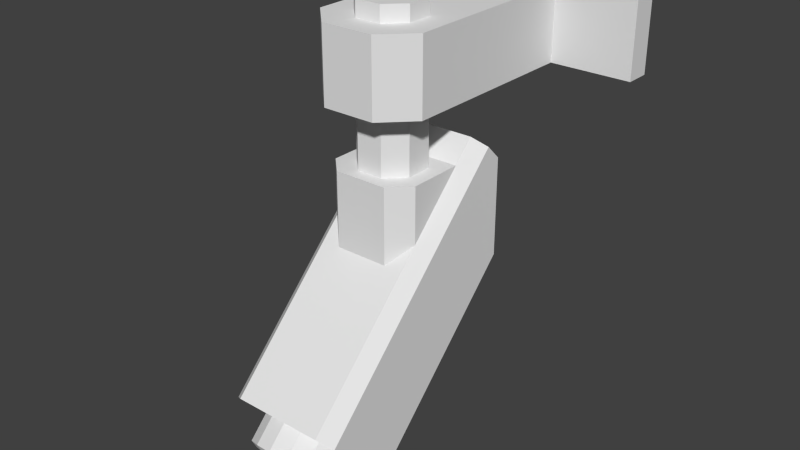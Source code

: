 # Source: kamera45.blend  (saved by Blender 2.75.0; exported with 4.5.12 LTS)
import bpy
from mathutils import Matrix  # noqa: F401  (used for matrix-valued properties, if any)

bpy.ops.wm.read_factory_settings(use_empty=True)
scene = bpy.context.scene
scene.name = 'Scene'

# ---- collections
col_collection_1 = bpy.data.collections.new('Collection 1'); scene.collection.children.link(col_collection_1)

# ---- materials (node trees are filled in below, after node groups)
mat_material = bpy.data.materials.new('Material')
mat_material.alpha_threshold = 0.0
mat_material.use_transparent_shadow = False
mat_material.roughness = 0.5
mat_material.line_color = (0.0, 0.0, 0.0, 1.0)

# ---- material node trees

# ---- world
world_world = bpy.data.worlds.new('World'); scene.world = world_world
world_world.color = (0.05088, 0.05088, 0.05088)
world_world.use_sun_shadow = False
world_world.sun_shadow_jitter_overblur = 0.0
world_world.cycles.sampling_method = 'MANUAL'
world_world.cycles.sample_map_resolution = 256

# ---- meshes
me_cube_002 = bpy.data.meshes.new('Cube.002')
me_cube_002.from_pydata([(0.4148, 0.1706, 0.3496), (0.461, 0.1576, 0.3958), (0.5001, 0.1206, 0.4349), (0.5262, 0.06527, 0.4611), (0.5354, 2.017e-09, 0.4702), (0.5262, -0.06527, 0.4611), (0.5001, -0.1206, 0.4349), (0.461, -0.1576, 0.3958), (0.4148, -0.1706, 0.3496), (0.3687, -0.1576, 0.3035), (0.3295, -0.1206, 0.2643), (0.3034, -0.06527, 0.2382), (0.2942, 1.151e-08, 0.229), (0.3034, 0.06527, 0.2382), (0.3295, 0.1206, 0.2643), (0.3687, 0.1576, 0.3035), (0.4892, 0.1706, 0.2753), (0.5353, 0.1576, 0.3214), (0.5745, 0.1206, 0.3606), (0.6006, 0.06527, 0.3867), (0.6098, 2.017e-09, 0.3959), (0.6006, -0.06527, 0.3867), (0.5745, -0.1206, 0.3606), (0.5353, -0.1576, 0.3214), (0.4892, -0.1706, 0.2753), (0.443, -0.1576, 0.2291), (0.4039, -0.1206, 0.19), (0.3777, -0.06527, 0.1638), (0.3686, 1.151e-08, 0.1547), (0.3777, 0.06527, 0.1638), (0.4039, 0.1206, 0.19), (0.443, 0.1576, 0.2291), (0.4892, 0.1196, 0.2753), (0.5215, 0.1105, 0.3076), (0.549, 0.08459, 0.3351), (0.5673, 0.04578, 0.3534), (0.5738, 4.474e-09, 0.3599), (0.5673, -0.04578, 0.3534), (0.549, -0.08459, 0.3351), (0.5215, -0.1105, 0.3076), (0.4892, -0.1196, 0.2753), (0.4568, -0.1105, 0.2429), (0.4294, -0.08459, 0.2155), (0.411, -0.04578, 0.1971), (0.4046, 1.113e-08, 0.1907), (0.411, 0.04578, 0.1971), (0.4294, 0.08459, 0.2155), (0.4568, 0.1105, 0.2429), (0.4509, 0.1196, 0.3135), (0.4833, 0.1105, 0.3459), (0.5107, 0.08459, 0.3733), (0.5291, 0.04578, 0.3917), (0.5355, 4.474e-09, 0.3981), (0.5291, -0.04578, 0.3917), (0.5107, -0.08459, 0.3733), (0.4833, -0.1105, 0.3459), (0.4509, -0.1196, 0.3135), (0.4186, -0.1105, 0.2811), (0.3911, -0.08459, 0.2537), (0.3728, -0.04578, 0.2354), (0.3663, 1.113e-08, 0.2289), (0.3728, 0.04578, 0.2354), (0.3911, 0.08459, 0.2537), (0.4186, 0.1105, 0.2811), (0.3946, 1.132e-08, 0.1647), (0.4024, 0.05553, 0.1725), (0.5919, -0.05553, 0.3621), (0.5697, -0.1026, 0.3398), (0.4246, 0.1026, 0.1947), (0.5364, -0.1341, 0.3066), (0.4579, 0.1341, 0.228), (0.4972, -0.1451, 0.2673), (0.4972, 0.1451, 0.2673), (0.5364, 0.1341, 0.3066), (0.4579, -0.1341, 0.228), (0.5697, 0.1026, 0.3398), (0.4246, -0.1026, 0.1947), (0.5919, 0.05553, 0.3621), (0.4024, -0.05553, 0.1725), (0.5998, 3.245e-09, 0.3699), (-0.2326, -0.2168, 1.235), (-0.1984, -0.1684, 1.269), (-0.1984, 0.1684, 1.269), (-0.2326, 0.2168, 1.235), (0.2957, -0.2168, 0.2305), (0.2615, -0.1684, 0.1963), (0.5681, -0.1684, 0.5029), (0.5339, -0.2168, 0.4687), (0.2615, 0.1684, 0.1963), (0.2957, 0.2168, 0.2305), (0.5339, 0.2168, 0.4687), (0.5681, 0.1684, 0.5029), (-0.3372, -0.1684, 1.13), (-0.2889, -0.2168, 1.179), (-0.2889, -0.2168, 0.8151), (-0.3372, -0.1684, 0.7951), (-0.2889, 0.2168, 0.8151), (-0.3372, 0.1684, 0.7951), (-0.2889, 0.2168, 1.179), (-0.3372, 0.1684, 1.13), (-0.1217, -0.1684, 1.193), (-0.1217, 0.1684, 1.193), (0.08462, 0.1684, 0.9864), (0.1542, 0.09883, 0.9168), (0.1542, -0.09883, 0.9168), (0.08462, -0.1684, 0.9864), (0.1542, 0.09883, 1.193), (0.08462, 0.1684, 1.193), (0.08462, -0.1684, 1.193), (0.1542, -0.09883, 1.193)], [], [(97, 95, 92, 99), (95, 97, 88, 85), (4, 91, 86), (13, 14, 30, 29), (6, 7, 23, 22), (14, 15, 31, 30), (7, 8, 24, 23), (0, 1, 17, 16), (15, 0, 16, 31), (8, 9, 25, 24), (1, 2, 18, 17), (9, 10, 26, 25), (2, 3, 19, 18), (10, 11, 27, 26), (3, 4, 20, 19), (11, 12, 28, 27), (4, 5, 21, 20), (12, 13, 29, 28), (5, 6, 22, 21), (64, 65, 45, 44), (66, 67, 38, 37), (65, 68, 46, 45), (67, 69, 39, 38), (68, 70, 47, 46), (69, 71, 40, 39), (72, 73, 33, 32), (70, 72, 32, 47), (71, 74, 41, 40), (73, 75, 34, 33), (74, 76, 42, 41), (75, 77, 35, 34), (76, 78, 43, 42), (77, 79, 36, 35), (78, 64, 44, 43), (79, 66, 37, 36), (34, 35, 51, 50), (42, 43, 59, 58), (35, 36, 52, 51), (43, 44, 60, 59), (36, 37, 53, 52), (44, 45, 61, 60), (37, 38, 54, 53), (45, 46, 62, 61), (38, 39, 55, 54), (46, 47, 63, 62), (39, 40, 56, 55), (32, 33, 49, 48), (47, 32, 48, 63), (40, 41, 57, 56), (33, 34, 50, 49), (41, 42, 58, 57), (49, 50, 51, 52, 53, 54, 55, 56, 57, 58, 59, 60, 61, 62, 63, 48), (20, 21, 66, 79), (27, 28, 64, 78), (19, 20, 79, 77), (26, 27, 78, 76), (18, 19, 77, 75), (25, 26, 76, 74), (17, 18, 75, 73), (24, 25, 74, 71), (31, 16, 72, 70), (16, 17, 73, 72), (23, 24, 71, 69), (30, 31, 70, 68), (22, 23, 69, 67), (29, 30, 68, 65), (21, 22, 67, 66), (28, 29, 65, 64), (100, 101, 82, 81), (87, 80, 93, 94, 84), (98, 96, 97, 99), (94, 93, 92, 95), (84, 94, 95, 85), (96, 89, 88, 97), (80, 81, 82, 83, 98, 99, 92, 93), (4, 86, 5), (4, 3, 91), (2, 90, 91, 3), (5, 86, 87, 6), (6, 87, 7), (7, 87, 8), (87, 84, 8), (8, 84, 9), (9, 84, 10), (10, 84, 85, 11), (11, 85, 12), (85, 88, 12), (12, 88, 13), (13, 88, 89, 14), (14, 89, 15), (1, 90, 2), (0, 90, 1), (90, 0, 89), (0, 15, 89), (83, 90, 89, 96, 98), (103, 91, 102), (100, 81, 80), (82, 101, 83), (86, 105, 87), (104, 103, 106, 109), (100, 105, 108), (90, 83, 101, 102), (108, 109, 106, 107, 101, 100), (86, 91, 103, 104), (104, 109, 108, 105), (102, 107, 106, 103), (102, 101, 107), (104, 105, 86), (91, 90, 102), (87, 105, 100, 80)])
_uv = me_cube_002.uv_layers.new(name='UVMap')
_uv.uv.foreach_set('vector', [0.7788, 0.3471, 0.7855, 0.21, 0.9322, 0.1939, 0.9331, 0.3631, 0.7855, 0.21, 0.7788, 0.3471, 0.402, 0.3621, 0.4029, 0.1916, 0.1065, 0.5827, 0.183, 0.6037, 0.03007, 0.6037, 0.2387, 0.9563, 0.2085, 0.9651, 0.1975, 0.921, 0.2239, 0.9133, 0.2094, 0.9644, 0.1784, 0.9705, 0.1717, 0.9255, 0.1982, 0.9208, 0.2085, 0.9651, 0.1774, 0.9708, 0.1713, 0.9256, 0.1975, 0.921, 0.1784, 0.9705, 0.1467, 0.9731, 0.1451, 0.9272, 0.1717, 0.9255, 0.1457, 0.9731, 0.1136, 0.9717, 0.1177, 0.9257, 0.1446, 0.9272, 0.1774, 0.9708, 0.1457, 0.9731, 0.1446, 0.9272, 0.1713, 0.9256, 0.1467, 0.9731, 0.1147, 0.972, 0.1184, 0.9257, 0.1451, 0.9272, 0.1136, 0.9717, 0.08182, 0.9667, 0.09102, 0.921, 0.1177, 0.9257, 0.1147, 0.972, 0.08279, 0.9676, 0.09155, 0.9217, 0.1184, 0.9257, 0.08182, 0.9667, 0.05064, 0.9583, 0.06494, 0.9128, 0.09102, 0.921, 0.08279, 0.9676, 0.05114, 0.9595, 0.06512, 0.9134, 0.09155, 0.9217, 0.05064, 0.9583, 0.02005, 0.9469, 0.03895, 0.8999, 0.06494, 0.9128, 0.05114, 0.9595, 0.02006, 0.9483, 0.03873, 0.9006, 0.06512, 0.9134, 0.2673, 0.9445, 0.2392, 0.9551, 0.2241, 0.9124, 0.2506, 0.9001, 0.2675, 0.9459, 0.2387, 0.9563, 0.2239, 0.9133, 0.251, 0.9004, 0.2392, 0.9551, 0.2094, 0.9644, 0.1982, 0.9208, 0.2241, 0.9124, 0.2429, 0.8894, 0.2193, 0.9017, 0.2145, 0.8893, 0.2347, 0.8789, 0.2196, 0.9013, 0.1952, 0.9088, 0.1923, 0.896, 0.2148, 0.8888, 0.2193, 0.9017, 0.1947, 0.9092, 0.1919, 0.8963, 0.2145, 0.8893, 0.1952, 0.9088, 0.1703, 0.9135, 0.169, 0.9005, 0.1923, 0.896, 0.1947, 0.9092, 0.1699, 0.9137, 0.1685, 0.9011, 0.1919, 0.8963, 0.1703, 0.9135, 0.145, 0.9152, 0.1453, 0.9021, 0.169, 0.9005, 0.1447, 0.9152, 0.1191, 0.9137, 0.1209, 0.9006, 0.1447, 0.9017, 0.1699, 0.9137, 0.1447, 0.9152, 0.1447, 0.9017, 0.1685, 0.9011, 0.145, 0.9152, 0.1196, 0.9141, 0.1215, 0.901, 0.1453, 0.9021, 0.1191, 0.9137, 0.09387, 0.9093, 0.09731, 0.8965, 0.1209, 0.9006, 0.1196, 0.9141, 0.09437, 0.9095, 0.09775, 0.8968, 0.1215, 0.901, 0.09387, 0.9093, 0.06939, 0.9017, 0.0745, 0.8898, 0.09731, 0.8965, 0.09437, 0.9095, 0.06957, 0.9022, 0.07468, 0.8901, 0.09775, 0.8968, 0.06939, 0.9017, 0.04674, 0.8899, 0.05411, 0.8802, 0.0745, 0.8898, 0.06957, 0.9022, 0.04658, 0.8904, 0.05402, 0.8804, 0.07468, 0.8901, 0.2427, 0.8893, 0.2196, 0.9013, 0.2148, 0.8888, 0.2349, 0.8791, 0.09731, 0.8965, 0.0745, 0.8898, 0.08364, 0.8648, 0.1038, 0.871, 0.09775, 0.8968, 0.07468, 0.8901, 0.08387, 0.8649, 0.1042, 0.8711, 0.0745, 0.8898, 0.05411, 0.8802, 0.06345, 0.8568, 0.08364, 0.8648, 0.07468, 0.8901, 0.05402, 0.8804, 0.06345, 0.8568, 0.08387, 0.8649, 0.2349, 0.8791, 0.2148, 0.8888, 0.2061, 0.865, 0.2253, 0.8568, 0.2347, 0.8789, 0.2145, 0.8893, 0.2053, 0.8651, 0.2246, 0.8568, 0.2148, 0.8888, 0.1923, 0.896, 0.1864, 0.871, 0.2061, 0.865, 0.2145, 0.8893, 0.1919, 0.8963, 0.1857, 0.8717, 0.2053, 0.8651, 0.1923, 0.896, 0.169, 0.9005, 0.1661, 0.8748, 0.1864, 0.871, 0.1919, 0.8963, 0.1685, 0.9011, 0.1659, 0.8752, 0.1857, 0.8717, 0.169, 0.9005, 0.1453, 0.9021, 0.1454, 0.8761, 0.1661, 0.8748, 0.1447, 0.9017, 0.1209, 0.9006, 0.1243, 0.8747, 0.1452, 0.876, 0.1685, 0.9011, 0.1447, 0.9017, 0.1452, 0.876, 0.1659, 0.8752, 0.1453, 0.9021, 0.1215, 0.901, 0.1248, 0.8749, 0.1454, 0.8761, 0.1209, 0.9006, 0.09731, 0.8965, 0.1038, 0.871, 0.1243, 0.8747, 0.1215, 0.901, 0.09775, 0.8968, 0.1042, 0.8711, 0.1248, 0.8749, 0.1696, 0.8567, 0.15, 0.8649, 0.1288, 0.8649, 0.1093, 0.8567, 0.09429, 0.8418, 0.08618, 0.8222, 0.08618, 0.801, 0.09429, 0.7814, 0.1093, 0.7664, 0.1288, 0.7583, 0.15, 0.7583, 0.1696, 0.7664, 0.1846, 0.7814, 0.1927, 0.801, 0.1927, 0.8222, 0.1846, 0.8418, 0.2506, 0.9001, 0.2241, 0.9124, 0.2196, 0.9013, 0.2427, 0.8893, 0.06512, 0.9134, 0.03873, 0.9006, 0.04658, 0.8904, 0.06957, 0.9022, 0.06494, 0.9128, 0.03895, 0.8999, 0.04674, 0.8899, 0.06939, 0.9017, 0.09155, 0.9217, 0.06512, 0.9134, 0.06957, 0.9022, 0.09437, 0.9095, 0.09102, 0.921, 0.06494, 0.9128, 0.06939, 0.9017, 0.09387, 0.9093, 0.1184, 0.9257, 0.09155, 0.9217, 0.09437, 0.9095, 0.1196, 0.9141, 0.1177, 0.9257, 0.09102, 0.921, 0.09387, 0.9093, 0.1191, 0.9137, 0.1451, 0.9272, 0.1184, 0.9257, 0.1196, 0.9141, 0.145, 0.9152, 0.1713, 0.9256, 0.1446, 0.9272, 0.1447, 0.9152, 0.1699, 0.9137, 0.1446, 0.9272, 0.1177, 0.9257, 0.1191, 0.9137, 0.1447, 0.9152, 0.1717, 0.9255, 0.1451, 0.9272, 0.145, 0.9152, 0.1703, 0.9135, 0.1975, 0.921, 0.1713, 0.9256, 0.1699, 0.9137, 0.1947, 0.9092, 0.1982, 0.9208, 0.1717, 0.9255, 0.1703, 0.9135, 0.1952, 0.9088, 0.2239, 0.9133, 0.1975, 0.921, 0.1947, 0.9092, 0.2193, 0.9017, 0.2241, 0.9124, 0.1982, 0.9208, 0.1952, 0.9088, 0.2196, 0.9013, 0.251, 0.9004, 0.2239, 0.9133, 0.2193, 0.9017, 0.2429, 0.8894, 0.4788, 0.4506, 0.4788, 0.6035, 0.4296, 0.6035, 0.4296, 0.4506, 0.4861, 0.8271, 0.978, 0.8271, 0.978, 0.7909, 0.8613, 0.6742, 0.4861, 0.6742, 0.9526, 0.3986, 0.778, 0.3788, 0.7788, 0.3471, 0.9331, 0.3631, 0.7847, 0.1788, 0.9508, 0.1602, 0.9322, 0.1939, 0.7855, 0.21, 0.4044, 0.1602, 0.7847, 0.1788, 0.7855, 0.21, 0.4029, 0.1916, 0.778, 0.3788, 0.4032, 0.3931, 0.402, 0.3621, 0.7788, 0.3471, 0.2647, 0.8696, 0.2867, 0.8476, 0.4396, 0.8476, 0.4615, 0.8696, 0.4615, 0.9057, 0.4396, 0.9368, 0.2867, 0.9368, 0.2647, 0.9057, 0.1065, 0.5827, 0.03007, 0.6037, 0.07689, 0.5768, 0.1065, 0.5827, 0.1361, 0.5768, 0.183, 0.6037, 0.1613, 0.5601, 0.2049, 0.5818, 0.183, 0.6037, 0.1361, 0.5768, 0.07689, 0.5768, 0.03007, 0.6037, 0.00812, 0.5818, 0.05177, 0.5601, 0.05177, 0.5601, 0.00812, 0.5818, 0.03499, 0.5349, 0.03499, 0.5349, 0.00812, 0.5818, 0.0291, 0.5053, 0.00812, 0.5818, 0.00812, 0.4289, 0.0291, 0.5053, 0.0291, 0.5053, 0.00812, 0.4289, 0.03499, 0.4757, 0.03499, 0.4757, 0.00812, 0.4289, 0.05177, 0.4506, 0.05177, 0.4506, 0.00812, 0.4289, 0.03007, 0.4069, 0.07689, 0.4338, 0.07689, 0.4338, 0.03007, 0.4069, 0.1065, 0.4279, 0.03007, 0.4069, 0.183, 0.4069, 0.1065, 0.4279, 0.1065, 0.4279, 0.183, 0.4069, 0.1361, 0.4338, 0.1361, 0.4338, 0.183, 0.4069, 0.2049, 0.4289, 0.1613, 0.4506, 0.1613, 0.4506, 0.2049, 0.4289, 0.178, 0.4757, 0.178, 0.5349, 0.2049, 0.5818, 0.1613, 0.5601, 0.1839, 0.5053, 0.2049, 0.5818, 0.178, 0.5349, 0.2049, 0.5818, 0.1839, 0.5053, 0.2049, 0.4289, 0.1839, 0.5053, 0.178, 0.4757, 0.2049, 0.4289, 0.978, 0.8271, 0.4861, 0.8271, 0.4861, 0.6742, 0.8613, 0.6742, 0.978, 0.7909, 0.6559, 0.572, 0.9216, 0.6035, 0.6112, 0.6035, 0.4788, 0.4506, 0.4296, 0.4506, 0.4296, 0.4196, 0.4296, 0.6035, 0.4788, 0.6035, 0.4296, 0.6346, 0.9216, 0.4506, 0.6112, 0.4506, 0.9216, 0.4196, 0.5166, 0.1311, 0.5166, 0.04138, 0.6419, 0.04138, 0.6419, 0.1311, 0.02531, 0.3855, 0.119, 0.2918, 0.02531, 0.2918, 0.9216, 0.6346, 0.4296, 0.6346, 0.4788, 0.6035, 0.6112, 0.6035, 0.6735, 0.1627, 0.6419, 0.1311, 0.6419, 0.04138, 0.6735, 0.009791, 0.7671, 0.009791, 0.7671, 0.1627, 0.9216, 0.4506, 0.9216, 0.6035, 0.6559, 0.572, 0.6559, 0.4822, 0.1505, 0.2472, 0.02531, 0.2472, 0.02531, 0.2918, 0.119, 0.2918, 0.119, 0.2918, 0.02531, 0.2918, 0.02531, 0.2472, 0.1505, 0.2472, 0.119, 0.2918, 0.02531, 0.3855, 0.02531, 0.2918, 0.6559, 0.4822, 0.6112, 0.4506, 0.9216, 0.4506, 0.9216, 0.6035, 0.9216, 0.6346, 0.6112, 0.6035, 0.9216, 0.4196, 0.6112, 0.4506, 0.4788, 0.4506, 0.4296, 0.4196])
me_cube_002.materials.append(mat_material)
me_cube_002.use_remesh_preserve_volume = False
me_cube_002.use_remesh_preserve_attributes = False
me_cube_002.use_mirror_vertex_groups = False
me_cube_002.update()
me_cube_001 = bpy.data.meshes.new('Cube.001')
me_cube_001.from_pydata([(-0.6013, -0.2033, 1.423), (-0.6013, 0.2033, 1.423), (-0.6013, -0.2033, 1.694), (-0.6013, 0.2033, 1.694), (0.09757, 0.2033, 1.423), (0.2033, 0.09757, 1.423), (0.2033, -0.09757, 1.423), (0.09757, -0.2033, 1.423), (0.2033, 0.09757, 1.694), (0.09757, 0.2033, 1.694), (0.09757, -0.2033, 1.694), (0.2033, -0.09757, 1.694), (-0.6013, 0.5091, 1.423), (-0.6947, 0.5091, 1.423), (-0.6013, 0.5091, 1.694), (-0.6947, 0.5091, 1.694), (-0.6947, -0.5091, 1.423), (-0.6013, -0.5091, 1.423), (-0.6013, -0.5091, 1.694), (-0.6947, -0.5091, 1.694), (-0.05139, -0.1114, 1.148), (-0.1146, -0.04821, 1.148), (-0.1146, -0.04821, 1.423), (-0.05139, -0.1114, 1.423), (-0.1146, 0.04821, 1.148), (-0.05139, 0.1114, 1.148), (-0.05139, 0.1114, 1.423), (-0.1146, 0.04821, 1.423), (0.1082, -0.04821, 1.148), (0.04504, -0.1114, 1.148), (0.04504, -0.1114, 1.423), (0.1082, -0.04821, 1.423), (0.04504, 0.1114, 1.148), (0.1082, 0.04821, 1.148), (0.1082, 0.04821, 1.423), (0.04504, 0.1114, 1.423), (-0.1146, -0.04821, 1.694), (-0.05139, -0.1114, 1.694), (-0.05139, 0.1114, 1.694), (-0.1146, 0.04821, 1.694), (0.04504, -0.1114, 1.694), (0.1082, -0.04821, 1.694), (0.1082, 0.04821, 1.694), (0.04504, 0.1114, 1.694), (-0.1146, -0.04821, 1.753), (-0.05139, -0.1114, 1.753), (-0.05139, 0.1114, 1.753), (-0.1146, 0.04821, 1.753), (0.04504, -0.1114, 1.753), (0.1082, -0.04821, 1.753), (0.1082, 0.04821, 1.753), (0.04504, 0.1114, 1.753)], [], [(9, 4, 1, 3), (16, 0, 17), (7, 10, 2, 0), (10, 11, 41, 40), (15, 3, 14), (5, 8, 11, 6), (4, 9, 8, 5), (6, 11, 10, 7), (5, 6, 31, 34), (0, 2, 18, 17), (19, 18, 2), (17, 18, 19, 16), (14, 12, 13, 15), (2, 3, 15, 19), (3, 1, 12, 14), (13, 12, 1), (13, 1, 0, 16), (34, 31, 28, 33), (30, 23, 20, 29), (26, 35, 32, 25), (20, 23, 22, 21), (26, 25, 24, 27), (34, 33, 32, 35), (30, 29, 28, 31), (22, 27, 24, 21), (7, 30, 31, 6), (5, 34, 35, 4), (1, 4, 35, 26), (0, 23, 30, 7), (23, 0, 22), (1, 27, 22, 0), (27, 1, 26), (38, 39, 47, 46), (42, 50, 49, 41), (39, 36, 44, 47), (42, 43, 51, 50), (36, 37, 45, 44), (38, 46, 51, 43), (37, 40, 48, 45), (40, 41, 49, 48), (47, 50, 51, 46), (47, 44, 49, 50), (45, 48, 49, 44), (8, 42, 41, 11), (8, 9, 43, 42), (3, 38, 43, 9), (2, 10, 40, 37), (37, 36, 2), (3, 2, 36, 39), (39, 38, 3)])
_uv = me_cube_001.uv_layers.new(name='UVMap')
_uv.uv.foreach_set('vector', [0.9815, 0.8418, 0.9815, 0.9646, 0.6643, 0.9646, 0.6643, 0.8418, 0.03791, 0.01727, 0.1767, 0.05968, 0.03791, 0.05968, 0.9815, 0.8418, 0.9815, 0.9646, 0.6643, 0.9646, 0.6643, 0.8418, 0.1767, 0.3769, 0.2247, 0.4249, 0.2471, 0.3817, 0.2184, 0.353, 0.5001, 0.01727, 0.3613, 0.05968, 0.5001, 0.05968, 0.704, 0.6882, 0.704, 0.811, 0.6154, 0.811, 0.6154, 0.6882, 0.7719, 0.6882, 0.7719, 0.811, 0.704, 0.811, 0.704, 0.6882, 0.6154, 0.6882, 0.6154, 0.811, 0.5476, 0.811, 0.5476, 0.6882, 0.3133, 0.4249, 0.2247, 0.4249, 0.2471, 0.3817, 0.2909, 0.3817, 0.6643, 0.8418, 0.6643, 0.9646, 0.5255, 0.9646, 0.5255, 0.8418, 0.03791, 0.01727, 0.03791, 0.05968, 0.1767, 0.05968, 0.5255, 0.8418, 0.5255, 0.9646, 0.4831, 0.9646, 0.4831, 0.8418, 0.5255, 0.8418, 0.5255, 0.9646, 0.4831, 0.9646, 0.4831, 0.8418, 0.1767, 0.05968, 0.3613, 0.05968, 0.5001, 0.01727, 0.03791, 0.01727, 0.6643, 0.8418, 0.6643, 0.9646, 0.5255, 0.9646, 0.5255, 0.8418, 0.5001, 0.01727, 0.5001, 0.05968, 0.3613, 0.05968, 0.5001, 0.01727, 0.3613, 0.05968, 0.1767, 0.05968, 0.03791, 0.01727, 0.1887, 0.7387, 0.1449, 0.7387, 0.1449, 0.6139, 0.1887, 0.6139, 0.1044, 0.7387, 0.06062, 0.7387, 0.06062, 0.6139, 0.1044, 0.6139, 0.273, 0.7387, 0.2293, 0.7387, 0.2293, 0.6139, 0.273, 0.6139, 0.06062, 0.6139, 0.06062, 0.7387, 0.02006, 0.7387, 0.02006, 0.6139, 0.273, 0.7387, 0.273, 0.6139, 0.3136, 0.6139, 0.3136, 0.7387, 0.1887, 0.7387, 0.1887, 0.6139, 0.2293, 0.6139, 0.2293, 0.7387, 0.1044, 0.7387, 0.1044, 0.6139, 0.1449, 0.6139, 0.1449, 0.7387, 0.3574, 0.7387, 0.3136, 0.7387, 0.3136, 0.6139, 0.3574, 0.6139, 0.1767, 0.3769, 0.2184, 0.353, 0.2471, 0.3817, 0.2247, 0.4249, 0.3133, 0.4249, 0.2909, 0.3817, 0.3196, 0.353, 0.3613, 0.3769, 0.3613, 0.05968, 0.3613, 0.3769, 0.3196, 0.353, 0.3196, 0.3093, 0.1767, 0.05968, 0.2184, 0.3093, 0.2184, 0.353, 0.1767, 0.3769, 0.2184, 0.3093, 0.1767, 0.05968, 0.2471, 0.2806, 0.3613, 0.05968, 0.2909, 0.2806, 0.2471, 0.2806, 0.1767, 0.05968, 0.2909, 0.2806, 0.3613, 0.05968, 0.3196, 0.3093, 0.3581, 0.801, 0.3176, 0.801, 0.3176, 0.7742, 0.3581, 0.7742, 0.3176, 0.7742, 0.3176, 0.801, 0.2738, 0.801, 0.2738, 0.7742, 0.3176, 0.801, 0.2738, 0.801, 0.2738, 0.7742, 0.3176, 0.7742, 0.3176, 0.7742, 0.3581, 0.7742, 0.3581, 0.801, 0.3176, 0.801, 0.2738, 0.801, 0.2333, 0.801, 0.2333, 0.7742, 0.2738, 0.7742, 0.3966, 0.8044, 0.3966, 0.7777, 0.4404, 0.7777, 0.4404, 0.8044, 0.3966, 0.6498, 0.4404, 0.6498, 0.4404, 0.6765, 0.3966, 0.6765, 0.2333, 0.7742, 0.2738, 0.7742, 0.2738, 0.801, 0.2333, 0.801, 0.3679, 0.749, 0.4691, 0.749, 0.4404, 0.7777, 0.3966, 0.7777, 0.3679, 0.749, 0.3679, 0.7052, 0.4691, 0.7052, 0.4691, 0.749, 0.3966, 0.6765, 0.4404, 0.6765, 0.4691, 0.7052, 0.3679, 0.7052, 0.3133, 0.4249, 0.2909, 0.3817, 0.2471, 0.3817, 0.2247, 0.4249, 0.3133, 0.4249, 0.3613, 0.3769, 0.3196, 0.353, 0.2909, 0.3817, 0.3613, 0.05968, 0.3196, 0.3093, 0.3196, 0.353, 0.3613, 0.3769, 0.1767, 0.05968, 0.1767, 0.3769, 0.2184, 0.353, 0.2184, 0.3093, 0.2184, 0.3093, 0.2471, 0.2806, 0.1767, 0.05968, 0.3613, 0.05968, 0.1767, 0.05968, 0.2471, 0.2806, 0.2909, 0.2806, 0.2909, 0.2806, 0.3196, 0.3093, 0.3613, 0.05968])
me_cube_001.materials.append(mat_material)
me_cube_001.use_remesh_preserve_volume = False
me_cube_001.use_remesh_preserve_attributes = False
me_cube_001.use_mirror_vertex_groups = False
me_cube_001.update()

# ---- objects
ob_cam45 = bpy.data.objects.new('cam45', me_cube_002)
ob_stand = bpy.data.objects.new('stand', me_cube_001)

# ---- transforms, parenting, visibility, modifiers, constraints
ob_cam45.location = (0.0, 0.0, 0.0)
ob_cam45.rotation_euler = (0.0, -0.0, -1.571)
ob_cam45.lock_rotations_4d = False
ob_cam45.empty_display_type = 'ARROWS'
ob_cam45.lineart.crease_threshold = 0.0
ob_stand.location = (0.0, 0.0, 0.0)
ob_stand.rotation_euler = (0.0, -0.0, -1.571)
ob_stand.lock_rotations_4d = False
ob_stand.empty_display_type = 'ARROWS'
ob_stand.lineart.crease_threshold = 0.0

# ---- collection membership
col_collection_1.objects.link(ob_cam45)
col_collection_1.objects.link(ob_stand)

# ---- scene / render settings (as saved in the file)
scene.frame_start = 1; scene.frame_end = 250; scene.frame_set(1)
scene.render.engine = 'BLENDER_EEVEE_NEXT'
scene.render.resolution_percentage = 50
scene.render.dither_intensity = 0.0
scene.render.bake_margin = 14
scene.cycles.use_denoising = False
scene.cycles.samples = 10
scene.cycles.sampling_pattern = 'TABULATED_SOBOL'
scene.cycles.light_sampling_threshold = 0.0
scene.cycles.use_adaptive_sampling = False
scene.cycles.use_light_tree = False
scene.cycles.blur_glossy = 0.0
scene.cycles.pixel_filter_type = 'GAUSSIAN'
scene.cycles.sample_clamp_indirect = 0.0
scene.view_settings.view_transform = 'Standard'
bpy.context.view_layer.update()

# ---- added for rendering (the .blend has no active camera and no usable light): camera, sun
cam_auto = bpy.data.cameras.new('AutoCamera')
cam_auto.lens = 50.0
cam_auto.sensor_width = 36.0
cam_auto.clip_end = 1000.0
ob_auto_camera = bpy.data.objects.new('AutoCamera', cam_auto)
scene.collection.objects.link(ob_auto_camera)
ob_auto_camera.location = (2.12853, -2.51178, 2.65655)
ob_auto_camera.rotation_euler = (1.09748, -7.21219e-08, 0.694738)
scene.camera = ob_auto_camera
light_auto_sun = bpy.data.lights.new('AutoSun', 'SUN')
light_auto_sun.energy = 3.0
light_auto_sun.angle = 0.0523599
ob_auto_sun = bpy.data.objects.new('AutoSun', light_auto_sun)
scene.collection.objects.link(ob_auto_sun)
ob_auto_sun.rotation_euler = (0.872665, 0.174533, 0.523599)
bpy.context.view_layer.update()
